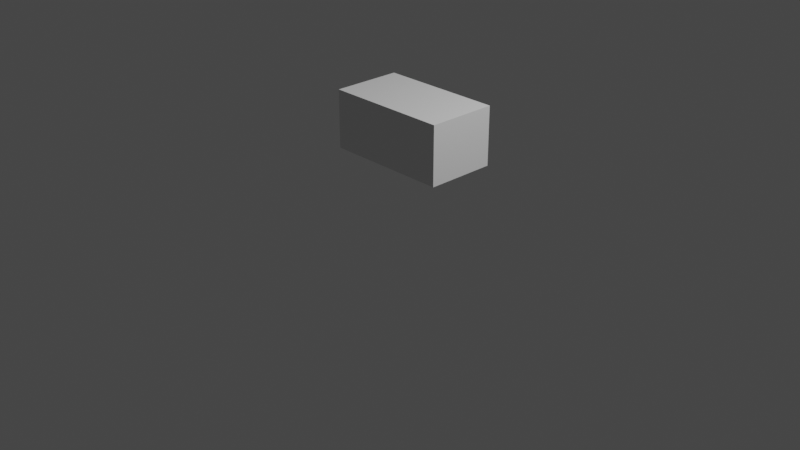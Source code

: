 # Source: fan_motor2.blend  (saved by Blender 3.4.6; exported with 4.5.12 LTS)
import bpy
from mathutils import Matrix  # noqa: F401  (used for matrix-valued properties, if any)

bpy.ops.wm.read_factory_settings(use_empty=True)
scene = bpy.context.scene
scene.name = 'Scene'

# ---- collections
col_collection = bpy.data.collections.new('Collection'); scene.collection.children.link(col_collection)

# ---- materials (node trees are filled in below, after node groups)
mat_material = bpy.data.materials.new('Material')
mat_material.alpha_threshold = 0.0
mat_material.use_transparent_shadow = False
mat_material.roughness = 0.5
mat_material.line_color = (0.0, 0.0, 0.0, 1.0)

# ---- material node trees
mat_material.use_nodes = True; mat_material.node_tree.nodes.clear()
_N = mat_material.node_tree.nodes; _L = mat_material.node_tree.links
n0 = _N.new('ShaderNodeOutputMaterial'); n0.name = 'Material Output'; n0.location = (300, 300)
n1 = _N.new('ShaderNodeBsdfPrincipled'); n1.name = 'Principled BSDF'; n1.location = (10, 300)
n1.distribution = 'GGX'
n1.subsurface_method = 'RANDOM_WALK_SKIN'
n1.inputs[3].default_value = 1.45
n1.inputs[27].default_value = (0.0, 0.0, 0.0, 1.0)
n1.inputs[28].default_value = 1.0
_L.new(n1.outputs[0], n0.inputs[0])
n0.is_active_output = True

# ---- world
world_world = bpy.data.worlds.new('World'); scene.world = world_world
world_world.use_nodes = True; world_world.node_tree.nodes.clear()
_N = world_world.node_tree.nodes; _L = world_world.node_tree.links
n0 = _N.new('ShaderNodeOutputWorld'); n0.name = 'World Output'; n0.location = (300, 300)
n1 = _N.new('ShaderNodeBackground'); n1.name = 'Background'; n1.location = (10, 300)
n1.inputs[0].default_value = (0.05088, 0.05088, 0.05088, 1.0)
_L.new(n1.outputs[0], n0.inputs[0])
n0.is_active_output = True
world_world.color = (0.05088, 0.05088, 0.05088)
world_world.use_sun_shadow = False
world_world.sun_shadow_jitter_overblur = 0.0

# ---- cameras
cam_camera = bpy.data.cameras.new('Camera')
cam_camera.clip_end = 100.0
cam_camera.ortho_scale = 7.314

# ---- lights
light_light = bpy.data.lights.new('Light', 'POINT')
light_light.transmission_factor = 0.0
light_light.energy = 1000.0
light_light.shadow_soft_size = 0.1
light_light.shadow_maximum_resolution = 0.006
light_light.use_absolute_resolution = True

# ---- meshes
me_cube = bpy.data.meshes.new('Cube')
me_cube.from_pydata([(1.0, 1.0, 1.0), (1.0, 1.0, -1.0), (1.0, -1.0, 1.0), (1.0, -1.0, -1.0), (-1.0, 1.0, 1.0), (-1.0, 1.0, -1.0), (-1.0, -1.0, 1.0), (-1.0, -1.0, -1.0)], [], [(0, 4, 6, 2), (3, 2, 6, 7), (7, 6, 4, 5), (5, 1, 3, 7), (1, 0, 2, 3), (5, 4, 0, 1)])
_uv = me_cube.uv_layers.new(name='UVMap')
_uv.uv.foreach_set('vector', [0.625, 0.5, 0.875, 0.5, 0.875, 0.75, 0.625, 0.75, 0.375, 0.75, 0.625, 0.75, 0.625, 1.0, 0.375, 1.0, 0.375, 0.0, 0.625, 0.0, 0.625, 0.25, 0.375, 0.25, 0.125, 0.5, 0.375, 0.5, 0.375, 0.75, 0.125, 0.75, 0.375, 0.5, 0.625, 0.5, 0.625, 0.75, 0.375, 0.75, 0.375, 0.25, 0.625, 0.25, 0.625, 0.5, 0.375, 0.5])
me_cube.materials.append(mat_material)
me_cube.use_mirror_vertex_groups = False
me_cube.update()

# ---- objects
ob_cube = bpy.data.objects.new('Cube', me_cube)
ob_light = bpy.data.objects.new('Light', light_light)
ob_camera = bpy.data.objects.new('Camera', cam_camera)

# ---- transforms, parenting, visibility, modifiers, constraints
ob_cube.location = (0.189, 0.0, 1.045)
ob_cube.scale = (0.6521, 0.3648, 0.3037)
ob_cube.lock_rotations_4d = False
ob_cube.empty_display_type = 'ARROWS'
ob_cube.lineart.crease_threshold = 0.0
ob_light.location = (4.076, 1.005, 5.904)
ob_light.rotation_euler = (0.6503, 0.05522, 1.866)
ob_light.lock_rotations_4d = False
ob_light.empty_display_type = 'ARROWS'
ob_light.color = (0.0, 0.0, 0.0, 0.0)
ob_light.lineart.crease_threshold = 0.0
ob_camera.location = (7.359, -6.926, 4.958)
ob_camera.rotation_euler = (1.109, 0.0, 0.8149)
ob_camera.lock_rotations_4d = False
ob_camera.empty_display_type = 'ARROWS'
ob_camera.color = (0.0, 0.0, 0.0, 0.0)
ob_camera.display_type = 'WIRE'
ob_camera.lineart.crease_threshold = 0.0

# ---- collection membership
col_collection.objects.link(ob_cube)
col_collection.objects.link(ob_light)
col_collection.objects.link(ob_camera)

# ---- scene / render settings (as saved in the file)
scene.camera = ob_camera
scene.frame_start = 1; scene.frame_end = 250; scene.frame_set(1)
scene.render.engine = 'BLENDER_EEVEE_NEXT'
scene.cycles.sampling_pattern = 'TABULATED_SOBOL'
scene.cycles.use_light_tree = False
scene.view_settings.view_transform = 'Filmic'
bpy.context.view_layer.update()
